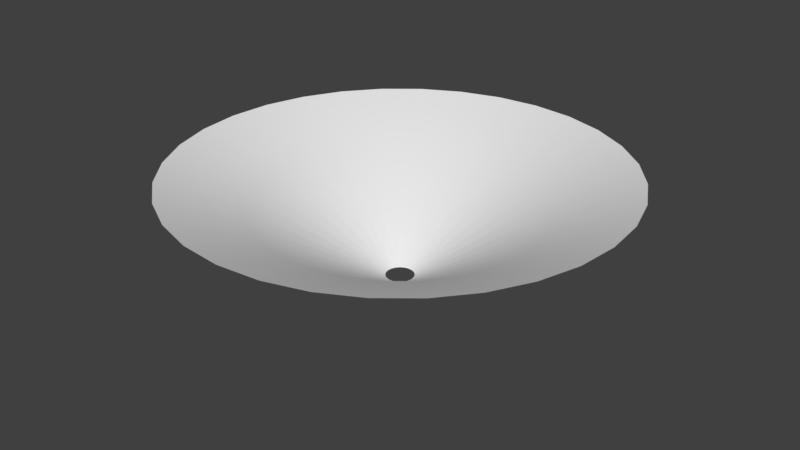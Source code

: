 # Source: Cone_curved_detailin.blend  (saved by Blender 2.77.0; exported with 4.5.12 LTS)
import bpy
from mathutils import Matrix  # noqa: F401  (used for matrix-valued properties, if any)

bpy.ops.wm.read_factory_settings(use_empty=True)
scene = bpy.context.scene
scene.name = 'Scene'

# ---- collections
col_collection_1 = bpy.data.collections.new('Collection 1'); scene.collection.children.link(col_collection_1)

# ---- world
world_world = bpy.data.worlds.new('World'); scene.world = world_world
world_world.color = (0.05088, 0.05088, 0.05088)
world_world.use_sun_shadow = False
world_world.sun_shadow_jitter_overblur = 0.0
world_world.cycles.sampling_method = 'MANUAL'

# ---- meshes
me_circle = bpy.data.meshes.new('Circle')
me_circle.from_pydata([(-1.567e-07, 0.2019, 0.0), (-0.03938, 0.198, 0.0), (-0.07725, 0.1865, 0.0), (-0.1122, 0.1679, 0.0), (-0.1427, 0.1427, 0.0), (-0.1679, 0.1122, 0.0), (-0.1865, 0.07725, 0.0), (-0.198, 0.03938, 0.0), (-0.2019, 2.619e-07, 0.0), (-0.198, -0.03938, 0.0), (-0.1865, -0.07725, 0.0), (-0.1679, -0.1122, 0.0), (-0.1427, -0.1427, 0.0), (-0.1122, -0.1679, 0.0), (-0.07725, -0.1865, 0.0), (-0.03938, -0.198, 0.0), (-9.088e-08, -0.2019, 0.0), (0.03938, -0.198, 0.0), (0.07725, -0.1865, 0.0), (0.1122, -0.1679, 0.0), (0.1427, -0.1427, 0.0), (0.1679, -0.1122, 0.0), (0.1865, -0.07725, 0.0), (0.198, -0.03938, 0.0), (0.2019, 4.416e-07, 0.0), (0.198, 0.03938, 0.0), (0.1865, 0.07725, 0.0), (0.1679, 0.1122, 0.0), (0.1427, 0.1427, 0.0), (0.1122, 0.1679, 0.0), (0.07725, 0.1865, 0.0), (0.03938, 0.198, 0.0), (8.448e-08, 3.204, 1.528), (-0.6251, 3.143, 1.528), (-1.226, 2.96, 1.528), (-1.78, 2.664, 1.528), (-2.266, 2.266, 1.528), (-2.664, 1.78, 1.528), (-2.96, 1.226, 1.528), (-3.143, 0.6251, 1.528), (-3.204, -3.316e-07, 1.528), (-3.143, -0.6251, 1.528), (-2.96, -1.226, 1.528), (-2.664, -1.78, 1.528), (-2.266, -2.266, 1.528), (-1.78, -2.664, 1.528), (-1.226, -2.96, 1.528), (-0.6251, -3.143, 1.528), (1.129e-06, -3.204, 1.528), (0.6251, -3.143, 1.528), (1.226, -2.96, 1.528), (1.78, -2.664, 1.528), (2.266, -2.266, 1.528), (2.664, -1.78, 1.528), (2.96, -1.226, 1.528), (3.143, -0.6251, 1.528), (3.204, 2.52e-06, 1.528), (3.143, 0.6251, 1.528), (2.96, 1.226, 1.528), (2.664, 1.78, 1.528), (2.266, 2.266, 1.528), (1.78, 2.664, 1.528), (1.226, 2.96, 1.528), (0.6251, 3.143, 1.528), (-0.3976, -1.999, 1.067), (-0.7799, -1.883, 1.067), (-0.7799, 1.883, 1.067), (-0.3976, 1.999, 1.067), (1.132, 1.694, 1.067), (1.441, 1.441, 1.067), (6.545e-07, -2.038, 1.067), (-1.132, 1.694, 1.067), (0.7799, 1.883, 1.067), (0.3976, -1.999, 1.067), (-1.441, 1.441, 1.067), (0.3976, 1.999, 1.067), (0.7799, -1.883, 1.067), (-1.694, 1.132, 1.067), (-9.518e-09, 2.038, 1.067), (1.132, -1.694, 1.067), (-1.883, 0.7799, 1.067), (1.441, -1.441, 1.067), (-1.999, 0.3976, 1.067), (1.694, -1.132, 1.067), (-2.038, -1.014e-07, 1.067), (1.883, -0.7799, 1.067), (-1.999, -0.3976, 1.067), (1.999, -0.3976, 1.067), (-1.883, -0.7799, 1.067), (2.038, 1.713e-06, 1.067), (-1.694, -1.132, 1.067), (1.999, 0.3976, 1.067), (-1.441, -1.441, 1.067), (1.883, 0.7799, 1.067), (-1.132, -1.694, 1.067), (1.694, 1.132, 1.067)], [], [(65, 64, 47, 46), (67, 66, 34, 33), (69, 68, 61, 60), (64, 70, 48, 47), (66, 71, 35, 34), (68, 72, 62, 61), (70, 73, 49, 48), (71, 74, 36, 35), (72, 75, 63, 62), (73, 76, 50, 49), (74, 77, 37, 36), (75, 78, 32, 63), (76, 79, 51, 50), (77, 80, 38, 37), (79, 81, 52, 51), (80, 82, 39, 38), (81, 83, 53, 52), (82, 84, 40, 39), (83, 85, 54, 53), (84, 86, 41, 40), (85, 87, 55, 54), (86, 88, 42, 41), (87, 89, 56, 55), (88, 90, 43, 42), (89, 91, 57, 56), (90, 92, 44, 43), (91, 93, 58, 57), (92, 94, 45, 44), (93, 95, 59, 58), (94, 65, 46, 45), (78, 67, 33, 32), (95, 69, 60, 59), (27, 28, 69, 95), (0, 1, 67, 78), (13, 14, 65, 94), (26, 27, 95, 93), (12, 13, 94, 92), (25, 26, 93, 91), (11, 12, 92, 90), (24, 25, 91, 89), (10, 11, 90, 88), (23, 24, 89, 87), (9, 10, 88, 86), (22, 23, 87, 85), (8, 9, 86, 84), (21, 22, 85, 83), (7, 8, 84, 82), (20, 21, 83, 81), (6, 7, 82, 80), (19, 20, 81, 79), (5, 6, 80, 77), (18, 19, 79, 76), (31, 0, 78, 75), (4, 5, 77, 74), (17, 18, 76, 73), (30, 31, 75, 72), (3, 4, 74, 71), (16, 17, 73, 70), (29, 30, 72, 68), (2, 3, 71, 66), (15, 16, 70, 64), (28, 29, 68, 69), (1, 2, 66, 67), (14, 15, 64, 65)])
me_circle.polygons.foreach_set('use_smooth', [True] * 64)
_uv = me_circle.uv_layers.new(name='UVMap')
_uv.uv.foreach_set('vector', [0.2907, 0.4688, 0.2907, 0.5001, 0.0002316, 0.5001, 0.0002316, 0.4688, 0.2907, 0.0628, 0.2907, 0.09404, 0.0002316, 0.09404, 0.0002316, 0.0628, 0.2907, 0.9061, 0.2907, 0.9374, 0.0002316, 0.9374, 0.0002316, 0.9061, 0.2907, 0.5001, 0.2907, 0.5313, 0.0002316, 0.5313, 0.0002316, 0.5001, 0.2907, 0.09404, 0.2907, 0.1253, 0.0002316, 0.1253, 0.0002316, 0.09404, 0.2907, 0.9374, 0.2907, 0.9686, 0.0002316, 0.9686, 0.0002316, 0.9374, 0.2907, 0.5313, 0.2907, 0.5625, 0.0002316, 0.5625, 0.0002316, 0.5313, 0.2907, 0.1253, 0.2907, 0.1565, 0.0002316, 0.1565, 0.0002316, 0.1253, 0.2907, 0.9686, 0.2907, 0.9998, 0.0002316, 0.9998, 0.0002316, 0.9686, 0.2907, 0.5625, 0.2907, 0.5938, 0.0002316, 0.5938, 0.0002316, 0.5625, 0.2907, 0.1565, 0.2907, 0.1877, 0.0002316, 0.1877, 0.0002316, 0.1565, 0.2907, 0.0003352, 0.2907, 0.03157, 0.0002316, 0.03157, 0.0002316, 0.0003352, 0.2907, 0.5938, 0.2907, 0.625, 0.0002316, 0.625, 0.0002316, 0.5938, 0.2907, 0.1877, 0.2907, 0.219, 0.0002316, 0.219, 0.0002316, 0.1877, 0.2907, 0.625, 0.2907, 0.6563, 0.0002316, 0.6563, 0.0002316, 0.625, 0.2907, 0.219, 0.2907, 0.2502, 0.0002316, 0.2502, 0.0002316, 0.219, 0.2907, 0.6563, 0.2907, 0.6875, 0.0002316, 0.6875, 0.0002316, 0.6563, 0.2907, 0.2502, 0.2907, 0.2814, 0.0002316, 0.2814, 0.0002316, 0.2502, 0.2907, 0.6875, 0.2907, 0.7187, 0.0002316, 0.7187, 0.0002316, 0.6875, 0.2907, 0.2814, 0.2907, 0.3127, 0.0002316, 0.3127, 0.0002316, 0.2814, 0.2907, 0.7187, 0.2907, 0.75, 0.0002316, 0.75, 0.0002316, 0.7187, 0.2907, 0.3127, 0.2907, 0.3439, 0.0002316, 0.3439, 0.0002316, 0.3127, 0.2907, 0.75, 0.2907, 0.7812, 0.0002316, 0.7812, 0.0002316, 0.75, 0.2907, 0.3439, 0.2907, 0.3751, 0.0002316, 0.3751, 0.0002316, 0.3439, 0.2907, 0.7812, 0.2907, 0.8124, 0.0002316, 0.8124, 0.0002316, 0.7812, 0.2907, 0.3751, 0.2907, 0.4064, 0.0002316, 0.4064, 0.0002316, 0.3751, 0.2907, 0.8124, 0.2907, 0.8437, 0.0002316, 0.8437, 0.0002316, 0.8124, 0.2907, 0.4064, 0.2907, 0.4376, 0.0002316, 0.4376, 0.0002316, 0.4064, 0.2907, 0.8437, 0.2907, 0.8749, 0.0002316, 0.8749, 0.0002316, 0.8437, 0.2907, 0.4376, 0.2907, 0.4688, 0.0002316, 0.4688, 0.0002316, 0.4376, 0.2907, 0.03157, 0.2907, 0.0628, 0.0002316, 0.0628, 0.0002316, 0.03157, 0.2907, 0.8749, 0.2907, 0.9061, 0.0002316, 0.9061, 0.0002316, 0.8749, 1.0, 0.8749, 1.0, 0.9061, 0.2907, 0.9061, 0.2907, 0.8749, 1.0, 0.03157, 1.0, 0.0628, 0.2907, 0.0628, 0.2907, 0.03157, 1.0, 0.4376, 1.0, 0.4688, 0.2907, 0.4688, 0.2907, 0.4376, 1.0, 0.8437, 1.0, 0.8749, 0.2907, 0.8749, 0.2907, 0.8437, 1.0, 0.4064, 1.0, 0.4376, 0.2907, 0.4376, 0.2907, 0.4064, 1.0, 0.8124, 1.0, 0.8437, 0.2907, 0.8437, 0.2907, 0.8124, 1.0, 0.3751, 1.0, 0.4064, 0.2907, 0.4064, 0.2907, 0.3751, 1.0, 0.7812, 1.0, 0.8124, 0.2907, 0.8124, 0.2907, 0.7812, 1.0, 0.3439, 1.0, 0.3751, 0.2907, 0.3751, 0.2907, 0.3439, 1.0, 0.75, 1.0, 0.7812, 0.2907, 0.7812, 0.2907, 0.75, 1.0, 0.3127, 1.0, 0.3439, 0.2907, 0.3439, 0.2907, 0.3127, 1.0, 0.7187, 1.0, 0.75, 0.2907, 0.75, 0.2907, 0.7187, 1.0, 0.2814, 1.0, 0.3127, 0.2907, 0.3127, 0.2907, 0.2814, 1.0, 0.6875, 1.0, 0.7187, 0.2907, 0.7187, 0.2907, 0.6875, 1.0, 0.2502, 1.0, 0.2814, 0.2907, 0.2814, 0.2907, 0.2502, 1.0, 0.6563, 1.0, 0.6875, 0.2907, 0.6875, 0.2907, 0.6563, 1.0, 0.219, 1.0, 0.2502, 0.2907, 0.2502, 0.2907, 0.219, 1.0, 0.625, 1.0, 0.6563, 0.2907, 0.6563, 0.2907, 0.625, 1.0, 0.1877, 1.0, 0.219, 0.2907, 0.219, 0.2907, 0.1877, 1.0, 0.5938, 1.0, 0.625, 0.2907, 0.625, 0.2907, 0.5938, 1.0, 0.0003352, 1.0, 0.03157, 0.2907, 0.03157, 0.2907, 0.0003352, 1.0, 0.1565, 1.0, 0.1877, 0.2907, 0.1877, 0.2907, 0.1565, 1.0, 0.5625, 1.0, 0.5938, 0.2907, 0.5938, 0.2907, 0.5625, 1.0, 0.9686, 1.0, 0.9998, 0.2907, 0.9998, 0.2907, 0.9686, 1.0, 0.1253, 1.0, 0.1565, 0.2907, 0.1565, 0.2907, 0.1253, 1.0, 0.5313, 1.0, 0.5625, 0.2907, 0.5625, 0.2907, 0.5313, 1.0, 0.9374, 1.0, 0.9686, 0.2907, 0.9686, 0.2907, 0.9374, 1.0, 0.09404, 1.0, 0.1253, 0.2907, 0.1253, 0.2907, 0.09404, 1.0, 0.5001, 1.0, 0.5313, 0.2907, 0.5313, 0.2907, 0.5001, 1.0, 0.9061, 1.0, 0.9374, 0.2907, 0.9374, 0.2907, 0.9061, 1.0, 0.0628, 1.0, 0.09404, 0.2907, 0.09404, 0.2907, 0.0628, 1.0, 0.4688, 1.0, 0.5001, 0.2907, 0.5001, 0.2907, 0.4688])
me_circle.use_remesh_preserve_volume = False
me_circle.use_remesh_preserve_attributes = False
me_circle.use_mirror_vertex_groups = False
me_circle.update()

# ---- objects
ob_circle = bpy.data.objects.new('Circle', me_circle)

# ---- transforms, parenting, visibility, modifiers, constraints
ob_circle.location = (0.0, 0.0, 0.0)
ob_circle.lineart.crease_threshold = 0.0

# ---- collection membership
col_collection_1.objects.link(ob_circle)

# ---- scene / render settings (as saved in the file)
scene.frame_start = 1; scene.frame_end = 250; scene.frame_set(1)
scene.render.engine = 'BLENDER_EEVEE_NEXT'
scene.render.resolution_percentage = 50
scene.render.dither_intensity = 0.0
scene.cycles.use_denoising = False
scene.cycles.samples = 128
scene.cycles.sampling_pattern = 'TABULATED_SOBOL'
scene.cycles.light_sampling_threshold = 0.0
scene.cycles.use_adaptive_sampling = False
scene.cycles.use_light_tree = False
scene.cycles.blur_glossy = 0.0
scene.cycles.sample_clamp_indirect = 0.0
scene.view_settings.view_transform = 'Standard'
bpy.context.view_layer.update()

# ---- added for rendering (the .blend has no active camera and no usable light): camera, sun
cam_auto = bpy.data.cameras.new('AutoCamera')
cam_auto.lens = 50.0
cam_auto.sensor_width = 36.0
cam_auto.clip_end = 1000.0
ob_auto_camera = bpy.data.objects.new('AutoCamera', cam_auto)
scene.collection.objects.link(ob_auto_camera)
ob_auto_camera.location = (8.50317, -10.2038, 7.5664)
ob_auto_camera.rotation_euler = (1.09748, -7.21219e-08, 0.694738)
scene.camera = ob_auto_camera
light_auto_sun = bpy.data.lights.new('AutoSun', 'SUN')
light_auto_sun.energy = 3.0
light_auto_sun.angle = 0.0523599
ob_auto_sun = bpy.data.objects.new('AutoSun', light_auto_sun)
scene.collection.objects.link(ob_auto_sun)
ob_auto_sun.rotation_euler = (0.872665, 0.174533, 0.523599)
bpy.context.view_layer.update()
